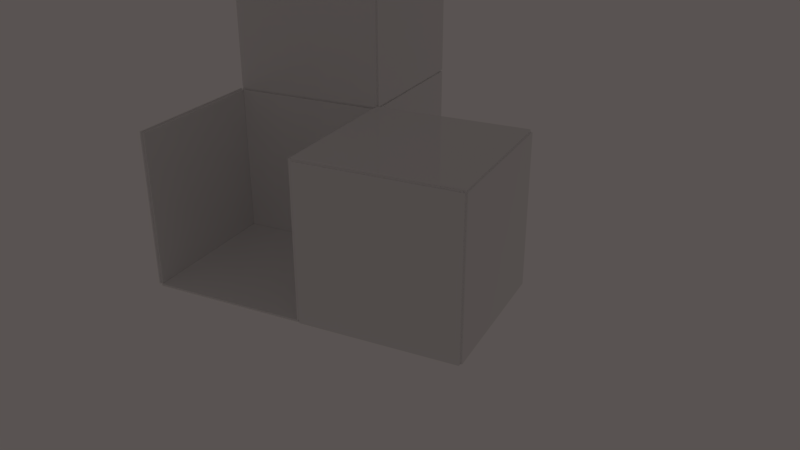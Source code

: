 # Source: T40_generic_cube.blend  (saved by Blender 2.79.0; exported with 4.5.12 LTS)
import bpy
from mathutils import Matrix  # noqa: F401  (used for matrix-valued properties, if any)

bpy.ops.wm.read_factory_settings(use_empty=True)
scene = bpy.context.scene
scene.name = 'layout 01'

# ---- collections
col_collection_1 = bpy.data.collections.new('Collection 1'); scene.collection.children.link(col_collection_1)
col_collection_2 = bpy.data.collections.new('Collection 2'); scene.collection.children.link(col_collection_2)
col_collection_2.hide_render = True
col_collection_2.hide_viewport = True
col_collection_20 = bpy.data.collections.new('Collection 20'); scene.collection.children.link(col_collection_20)
col_collection_20.hide_render = True
col_collection_20.hide_viewport = True
col_module_d = bpy.data.collections.new('module D')  # instanced only; not linked into the scene
col_hidden_2 = bpy.data.collections.new('Hidden 2'); col_module_d.children.link(col_hidden_2)
col_hidden_2.hide_render = True
col_hidden_2.hide_viewport = True
col_hidden_1 = bpy.data.collections.new('Hidden 1'); col_module_d.children.link(col_hidden_1)
col_hidden_1.hide_render = True
col_hidden_1.hide_viewport = True

# ---- images (referenced by path relative to the original .blend; pixels are not part of the script)
import os
ASSET_DIR = os.environ.get("B2B_ASSET_DIR", "")  # directory of the original .blend (textures are referenced by path, not embedded)
HERE = os.path.dirname(os.path.abspath(__file__))  # packed textures are extracted next to this script under _unpacked/

def load_image(name, relpath, width, height, colorspace="sRGB"):
    """Load a texture the original file referenced (path relative to the .blend, or extracted next to this script)."""
    p = next((c for c in (os.path.join(HERE, relpath), os.path.join(ASSET_DIR, relpath)) if relpath and os.path.exists(c)), "")
    if p:
        img = bpy.data.images.load(p, check_existing=True)
        img.name = name
    else:  # same state as the original file: an image datablock whose file is absent (Cycles renders it pink)
        img = bpy.data.images.new(name, width, height)
        img.source = "FILE"
        img.filepath = "//" + (relpath or name)
    img.colorspace_settings.name = colorspace
    return img
img_img1_jpg = load_image('img1.jpg', 'img1.jpg', 1024, 1024, 'sRGB')

# ---- materials (node trees are filled in below, after node groups)
mat_ground = bpy.data.materials.new('ground')
mat_ground.alpha_threshold = 0.0
mat_ground.roughness = 0.5
mat_white_plastic = bpy.data.materials.new('white plastic')
mat_white_plastic.alpha_threshold = 0.0
mat_white_plastic.roughness = 0.5
mat_magnet_scheme = bpy.data.materials.new('magnet scheme')
mat_magnet_scheme.alpha_threshold = 0.0
mat_magnet_scheme.roughness = 0.5

# ---- material node trees
mat_ground.use_nodes = True; mat_ground.node_tree.nodes.clear()
_N = mat_ground.node_tree.nodes; _L = mat_ground.node_tree.links
n0 = _N.new('ShaderNodeOutputMaterial'); n0.name = 'Material Output'; n0.location = (300, 300)
n1 = _N.new('ShaderNodeBsdfPrincipled'); n1.name = 'Principled BSDF'; n1.location = (10, 300)
n1.width = 150
n1.subsurface_method = 'BURLEY'
n1.inputs[0].default_value = (0.8, 0.08656, 0.0007404, 1.0)
n1.inputs[2].default_value = 0.0
n1.inputs[3].default_value = 1.45
n1.inputs[9].default_value = (1.0, 1.0, 1.0)
_L.new(n1.outputs[0], n0.inputs[0])
n0.is_active_output = True
mat_white_plastic.use_nodes = True; mat_white_plastic.node_tree.nodes.clear()
_N = mat_white_plastic.node_tree.nodes; _L = mat_white_plastic.node_tree.links
n0 = _N.new('ShaderNodeOutputMaterial'); n0.name = 'Material Output'; n0.location = (300, 300)
n1 = _N.new('ShaderNodeBsdfPrincipled'); n1.name = 'Principled BSDF'; n1.location = (10, 300)
n1.width = 150
n1.subsurface_method = 'BURLEY'
n1.inputs[2].default_value = 0.0
n1.inputs[3].default_value = 1.45
n1.inputs[9].default_value = (1.0, 1.0, 1.0)
_L.new(n1.outputs[0], n0.inputs[0])
n0.is_active_output = True
mat_magnet_scheme.use_nodes = True; mat_magnet_scheme.node_tree.nodes.clear()
_N = mat_magnet_scheme.node_tree.nodes; _L = mat_magnet_scheme.node_tree.links
n0 = _N.new('ShaderNodeOutputMaterial'); n0.name = 'Material Output'; n0.location = (300, 300)
n1 = _N.new('ShaderNodeBsdfPrincipled'); n1.name = 'Principled BSDF'; n1.location = (10, 300)
n1.width = 150
n1.subsurface_method = 'BURLEY'
n1.inputs[2].default_value = 0.0
n1.inputs[3].default_value = 1.45
n1.inputs[9].default_value = (1.0, 1.0, 1.0)
n2 = _N.new('ShaderNodeTexImage'); n2.name = 'Image Texture'; n2.location = (-664, 300)
n2.width = 364
n2.image = img_img1_jpg
_L.new(n1.outputs[0], n0.inputs[0])
_L.new(n2.outputs[0], n1.inputs[0])
n0.is_active_output = True

# ---- world
world_world_day = bpy.data.worlds.new('World day'); scene.world = world_world_day
world_world_day.use_nodes = True; world_world_day.node_tree.nodes.clear()
_N = world_world_day.node_tree.nodes; _L = world_world_day.node_tree.links
n0 = _N.new('ShaderNodeOutputWorld'); n0.name = 'World Output'; n0.location = (300, 300)
n1 = _N.new('ShaderNodeBackground'); n1.name = 'Background'; n1.location = (10, 300)
n1.inputs[0].default_value = (1.0, 0.8685, 0.8364, 1.0)
n1.inputs[1].default_value = 0.1
_L.new(n1.outputs[0], n0.inputs[0])
n0.is_active_output = True
world_world_day.color = (1.0, 1.0, 1.0)
world_world_day.use_sun_shadow = False
world_world_day.sun_shadow_jitter_overblur = 0.0
world_world_day.cycles.sampling_method = 'MANUAL'

# ---- cameras
cam_camera = bpy.data.cameras.new('Camera')
cam_camera.clip_end = 100.0
cam_camera.lens = 35.0
cam_camera.sensor_width = 32.0
cam_camera.sensor_height = 18.0
cam_camera.display_size = 2.0
cam_camera.dof.focus_distance = 0.0

# ---- lights
light_sun = bpy.data.lights.new('Sun', 'SUN')
light_sun.transmission_factor = 0.0
light_sun.angle = 0.9273
light_sun.energy = 3.0
light_sun.shadow_buffer_clip_start = 0.5
light_sun.shadow_soft_size = 0.5
light_sun.shadow_cascade_max_distance = 1000.0

# ---- meshes
me_plane = bpy.data.meshes.new('Plane')
me_plane.from_pydata([(-1.0, -1.0, 0.0), (1.0, -1.0, 0.0), (-1.0, 1.0, 0.0), (1.0, 1.0, 0.0)], [], [(0, 1, 3, 2)])
me_plane.materials.append(mat_ground)
me_plane.use_remesh_preserve_volume = False
me_plane.use_remesh_preserve_attributes = False
me_plane.use_mirror_vertex_groups = False
me_plane.update()
me_cube_008 = bpy.data.meshes.new('Cube.008')
me_cube_008.from_pydata([(-0.9945, -0.9945, -0.02), (-0.9945, -0.9995, -0.015), (-0.9995, -0.9945, -0.015), (-0.9945, -0.9964, -0.01962), (-0.9945, -0.998, -0.01854), (-0.9964, -0.9945, -0.01962), (-0.9965, -0.9965, -0.01916), (-0.9964, -0.9978, -0.01828), (-0.9974, -0.9974, -0.01789), (-0.9964, -0.9991, -0.015), (-0.998, -0.998, -0.015), (-0.9945, -0.9991, -0.01691), (-0.9965, -0.9987, -0.01696), (-0.9978, -0.9978, -0.01686), (-0.9991, -0.9945, -0.01691), (-0.998, -0.9945, -0.01854), (-0.9991, -0.9964, -0.015), (-0.9987, -0.9965, -0.01696), (-0.9978, -0.9964, -0.01828), (-0.9995, -0.9945, -9.313e-09), (-0.9945, -0.9995, -9.313e-09), (-0.9991, -0.9964, -9.313e-09), (-0.998, -0.998, -9.313e-09), (-0.9964, -0.9991, -9.313e-09), (-0.9945, 0.9745, -0.02), (-0.9995, 0.9745, -0.015), (-0.9945, 0.9795, -0.015), (-0.9964, 0.9745, -0.01962), (-0.998, 0.9745, -0.01854), (-0.9945, 0.9764, -0.01962), (-0.9965, 0.9765, -0.01916), (-0.9978, 0.9764, -0.01828), (-0.9974, 0.9774, -0.01789), (-0.9991, 0.9764, -0.015), (-0.998, 0.978, -0.015), (-0.9991, 0.9745, -0.01691), (-0.9987, 0.9765, -0.01696), (-0.9978, 0.9778, -0.01686), (-0.9945, 0.9791, -0.01691), (-0.9945, 0.978, -0.01854), (-0.9964, 0.9791, -0.015), (-0.9965, 0.9787, -0.01696), (-0.9964, 0.9778, -0.01828), (-0.9945, 0.9795, -9.313e-09), (-0.9995, 0.9745, -9.313e-09), (-0.9964, 0.9791, -9.313e-09), (-0.998, 0.978, -9.313e-09), (-0.9991, 0.9764, -9.313e-09), (0.9745, -0.9945, -0.02), (0.9795, -0.9945, -0.015), (0.9745, -0.9995, -0.015), (0.9764, -0.9945, -0.01962), (0.978, -0.9945, -0.01854), (0.9745, -0.9964, -0.01962), (0.9765, -0.9965, -0.01916), (0.9778, -0.9964, -0.01828), (0.9774, -0.9974, -0.01789), (0.9791, -0.9964, -0.015), (0.978, -0.998, -0.015), (0.9791, -0.9945, -0.01691), (0.9787, -0.9965, -0.01696), (0.9778, -0.9978, -0.01686), (0.9745, -0.9991, -0.01691), (0.9745, -0.998, -0.01854), (0.9764, -0.9991, -0.015), (0.9765, -0.9987, -0.01696), (0.9764, -0.9978, -0.01828), (0.9745, -0.9995, -9.313e-09), (0.9795, -0.9945, -9.313e-09), (0.9764, -0.9991, -9.313e-09), (0.978, -0.998, -9.313e-09), (0.9791, -0.9964, -9.313e-09), (0.9745, 0.9745, -0.02), (0.9745, 0.9795, -0.015), (0.9795, 0.9745, -0.015), (0.9745, 0.9764, -0.01962), (0.9745, 0.978, -0.01854), (0.9764, 0.9745, -0.01962), (0.9765, 0.9765, -0.01916), (0.9764, 0.9778, -0.01828), (0.9774, 0.9774, -0.01789), (0.9764, 0.9791, -0.015), (0.978, 0.978, -0.015), (0.9745, 0.9791, -0.01691), (0.9765, 0.9787, -0.01696), (0.9778, 0.9778, -0.01686), (0.9791, 0.9745, -0.01691), (0.978, 0.9745, -0.01854), (0.9791, 0.9764, -0.015), (0.9787, 0.9765, -0.01696), (0.9778, 0.9764, -0.01828), (0.9795, 0.9745, -9.313e-09), (0.9745, 0.9795, -9.313e-09), (0.9791, 0.9764, -9.313e-09), (0.978, 0.978, -9.313e-09), (0.9764, 0.9791, -9.313e-09)], [], [(50, 67, 20, 1), (74, 91, 68, 49), (91, 93, 94, 95, 92, 43, 45, 46, 47, 44, 19, 21, 22, 23, 20, 67, 69, 70, 71, 68), (2, 19, 44, 25), (26, 43, 92, 73), (0, 3, 6, 5), (3, 4, 7, 6), (5, 6, 18, 15), (6, 7, 8, 18), (1, 9, 12, 11), (9, 10, 13, 12), (11, 12, 7, 4), (12, 13, 8, 7), (2, 14, 17, 16), (14, 15, 18, 17), (16, 17, 13, 10), (17, 18, 8, 13), (24, 27, 30, 29), (27, 28, 31, 30), (29, 30, 42, 39), (30, 31, 32, 42), (25, 33, 36, 35), (33, 34, 37, 36), (35, 36, 31, 28), (36, 37, 32, 31), (26, 38, 41, 40), (38, 39, 42, 41), (40, 41, 37, 34), (41, 42, 32, 37), (48, 51, 54, 53), (51, 52, 55, 54), (53, 54, 66, 63), (54, 55, 56, 66), (49, 57, 60, 59), (57, 58, 61, 60), (59, 60, 55, 52), (60, 61, 56, 55), (50, 62, 65, 64), (62, 63, 66, 65), (64, 65, 61, 58), (65, 66, 56, 61), (72, 75, 78, 77), (75, 76, 79, 78), (77, 78, 90, 87), (78, 79, 80, 90), (73, 81, 84, 83), (81, 82, 85, 84), (83, 84, 79, 76), (84, 85, 80, 79), (74, 86, 89, 88), (86, 87, 90, 89), (88, 89, 85, 82), (89, 90, 80, 85), (24, 0, 5, 27), (27, 5, 15, 28), (28, 15, 14, 35), (35, 14, 2, 25), (1, 20, 23, 9), (9, 23, 22, 10), (10, 22, 21, 16), (16, 21, 19, 2), (43, 26, 40, 45), (45, 40, 34, 46), (46, 34, 33, 47), (47, 33, 25, 44), (72, 24, 29, 75), (75, 29, 39, 76), (76, 39, 38, 83), (83, 38, 26, 73), (91, 74, 88, 93), (93, 88, 82, 94), (94, 82, 81, 95), (95, 81, 73, 92), (48, 72, 77, 51), (51, 77, 87, 52), (52, 87, 86, 59), (59, 86, 74, 49), (67, 50, 64, 69), (69, 64, 58, 70), (70, 58, 57, 71), (71, 57, 49, 68), (0, 48, 53, 3), (3, 53, 63, 4), (4, 63, 62, 11), (11, 62, 50, 1), (24, 72, 48, 0)])
me_cube_008.materials.append(mat_white_plastic)
me_cube_008.use_remesh_preserve_volume = False
me_cube_008.use_remesh_preserve_attributes = False
me_cube_008.use_mirror_vertex_groups = False
me_cube_008.update()
me_cube_006 = bpy.data.meshes.new('Cube.006')
me_cube_006.from_pydata([(-1.0, -1.0, -0.02), (-1.0, -1.0, -9.313e-09), (-1.0, 0.98, -0.02), (-1.0, 0.98, -9.313e-09), (0.98, -1.0, -0.02), (0.98, -1.0, -9.313e-09), (0.98, 0.98, -0.02), (0.98, 0.98, -9.313e-09)], [], [(0, 1, 3, 2), (2, 3, 7, 6), (6, 7, 5, 4), (4, 5, 1, 0), (2, 6, 4, 0), (7, 3, 1, 5)])
me_cube_006.use_remesh_preserve_volume = False
me_cube_006.use_remesh_preserve_attributes = False
me_cube_006.use_mirror_vertex_groups = False
me_cube_006.update()
me_cube = bpy.data.meshes.new('Cube')
me_cube.from_pydata([(-1.0, -1.0, -0.01), (-1.0, -1.0, 0.01), (-1.0, 1.0, -0.01), (-1.0, 1.0, 0.01), (1.0, -1.0, -0.01), (1.0, -1.0, 0.01), (1.0, 1.0, -0.01), (1.0, 1.0, 0.01)], [], [(0, 1, 3, 2), (2, 3, 7, 6), (6, 7, 5, 4), (4, 5, 1, 0), (2, 6, 4, 0), (7, 3, 1, 5)])
_uv = me_cube.uv_layers.new(name='UVMap')
_uv.uv.foreach_set('vector', [0.0, 0.0, 0.0, 0.0, 0.0, 0.0, 0.0, 0.0, 0.0, 0.0, 0.0, 0.0, 0.0, 0.0, 0.0, 0.0, 0.0, 0.0, 0.0, 0.0, 0.0, 0.0, 0.0, 0.0, 0.0, 0.0, 0.0, 0.0, 0.0, 0.0, 0.0, 0.0, 9.996e-05, 0.9999, 0.0001, 9.993e-05, 0.9999, 9.996e-05, 0.9999, 0.9999, 0.9999, 0.9999, 9.998e-05, 0.9999, 0.0001, 9.998e-05, 0.9999, 9.998e-05])
me_cube.materials.append(mat_magnet_scheme)
me_cube.use_remesh_preserve_volume = False
me_cube.use_remesh_preserve_attributes = False
me_cube.use_mirror_vertex_groups = False
me_cube.update()

# ---- objects
ob_module_d_012 = bpy.data.objects.new('module D.012', None)
ob_module_d_011 = bpy.data.objects.new('module D.011', None)
ob_module_d_010 = bpy.data.objects.new('module D.010', None)
ob_module_d_009 = bpy.data.objects.new('module D.009', None)
ob_module_d_008 = bpy.data.objects.new('module D.008', None)
ob_module_d_007 = bpy.data.objects.new('module D.007', None)
ob_module_d_006 = bpy.data.objects.new('module D.006', None)
ob_module_d_005 = bpy.data.objects.new('module D.005', None)
ob_module_d_004 = bpy.data.objects.new('module D.004', None)
ob_module_d_003 = bpy.data.objects.new('module D.003', None)
ob_module_d_002 = bpy.data.objects.new('module D.002', None)
ob_module_d_001 = bpy.data.objects.new('module D.001', None)
ob_module_d = bpy.data.objects.new('module D', None)
ob_module_d_024 = bpy.data.objects.new('module D.024', None)
ob_module_d_023 = bpy.data.objects.new('module D.023', None)
ob_module_d_022 = bpy.data.objects.new('module D.022', None)
ob_module_d_021 = bpy.data.objects.new('module D.021', None)
ob_module_d_020 = bpy.data.objects.new('module D.020', None)
ob_module_d_019 = bpy.data.objects.new('module D.019', None)
ob_module_d_018 = bpy.data.objects.new('module D.018', None)
ob_module_d_017 = bpy.data.objects.new('module D.017', None)
ob_module_d_016 = bpy.data.objects.new('module D.016', None)
ob_module_d_015 = bpy.data.objects.new('module D.015', None)
ob_module_d_014 = bpy.data.objects.new('module D.014', None)
ob_module_d_013 = bpy.data.objects.new('module D.013', None)
ob_sun = bpy.data.objects.new('Sun', light_sun)
ob_camera = bpy.data.objects.new('Camera', cam_camera)
ob_plane = bpy.data.objects.new('Plane', me_plane)
ob_element_01_001 = bpy.data.objects.new('element 01.001', me_cube_008)
ob_element_01_dl_001 = bpy.data.objects.new('element 01 DL.001', me_cube_008)
ob_element_01_dl = bpy.data.objects.new('element 01 DL', me_cube_006)
ob_element_01 = bpy.data.objects.new('element 01', me_cube_006)
ob_principle_plane = bpy.data.objects.new('principle plane', me_cube)

# ---- transforms, parenting, visibility, modifiers, constraints
ob_module_d_012.location = (-2.0, -1.0, 1.0)
ob_module_d_012.rotation_euler = (1.571, -0.0, 0.0)
ob_module_d_012.empty_image_offset = (0.0, 0.0)
ob_module_d_012.show_instancer_for_render = False
ob_module_d_012.instance_type = 'COLLECTION'
ob_module_d_012.lineart.crease_threshold = 0.0
ob_module_d_011.location = (-2.0, -1.0, 3.0)
ob_module_d_011.rotation_euler = (1.571, -0.0, 0.0)
ob_module_d_011.empty_image_offset = (0.0, 0.0)
ob_module_d_011.show_instancer_for_render = False
ob_module_d_011.instance_type = 'COLLECTION'
ob_module_d_011.lineart.crease_threshold = 0.0
ob_module_d_010.location = (-2.0, -2.0, 2.0)
ob_module_d_010.empty_image_offset = (0.0, 0.0)
ob_module_d_010.show_instancer_for_render = False
ob_module_d_010.instance_type = 'COLLECTION'
ob_module_d_010.lineart.crease_threshold = 0.0
ob_module_d_009.location = (-1.0, -2.0, 3.0)
ob_module_d_009.rotation_euler = (4.371e-08, 1.571, 0.0)
ob_module_d_009.empty_image_offset = (0.0, 0.0)
ob_module_d_009.show_instancer_for_render = False
ob_module_d_009.instance_type = 'COLLECTION'
ob_module_d_009.lineart.crease_threshold = 0.0
ob_module_d_008.location = (0.0, -2.0, 0.0)
ob_module_d_008.empty_image_offset = (0.0, 0.0)
ob_module_d_008.show_instancer_for_render = False
ob_module_d_008.instance_type = 'COLLECTION'
ob_module_d_008.lineart.crease_threshold = 0.0
ob_module_d_007.location = (0.0, -3.0, 1.0)
ob_module_d_007.rotation_euler = (1.571, -0.0, 0.0)
ob_module_d_007.empty_image_offset = (0.0, 0.0)
ob_module_d_007.show_instancer_for_render = False
ob_module_d_007.instance_type = 'COLLECTION'
ob_module_d_007.lineart.crease_threshold = 0.0
ob_module_d_006.location = (-1.0, -2.0, 1.0)
ob_module_d_006.rotation_euler = (4.371e-08, 1.571, 0.0)
ob_module_d_006.empty_image_offset = (0.0, 0.0)
ob_module_d_006.show_instancer_for_render = False
ob_module_d_006.instance_type = 'COLLECTION'
ob_module_d_006.lineart.crease_threshold = 0.0
ob_module_d_005.location = (1.0, 0.0, 1.0)
ob_module_d_005.rotation_euler = (4.371e-08, 1.571, 0.0)
ob_module_d_005.empty_image_offset = (0.0, 0.0)
ob_module_d_005.show_instancer_for_render = False
ob_module_d_005.instance_type = 'COLLECTION'
ob_module_d_005.lineart.crease_threshold = 0.0
ob_module_d_004.location = (0.0, 0.0, 2.0)
ob_module_d_004.empty_image_offset = (0.0, 0.0)
ob_module_d_004.show_instancer_for_render = False
ob_module_d_004.instance_type = 'COLLECTION'
ob_module_d_004.lineart.crease_threshold = 0.0
ob_module_d_003.location = (0.0, 1.0, 1.0)
ob_module_d_003.rotation_euler = (1.571, -0.0, 0.0)
ob_module_d_003.empty_image_offset = (0.0, 0.0)
ob_module_d_003.show_instancer_for_render = False
ob_module_d_003.instance_type = 'COLLECTION'
ob_module_d_003.lineart.crease_threshold = 0.0
ob_module_d_002.location = (-1.0, 0.0, 1.0)
ob_module_d_002.rotation_euler = (4.371e-08, 1.571, 0.0)
ob_module_d_002.empty_image_offset = (0.0, 0.0)
ob_module_d_002.show_instancer_for_render = False
ob_module_d_002.instance_type = 'COLLECTION'
ob_module_d_002.lineart.crease_threshold = 0.0
ob_module_d_001.location = (0.0, -1.0, 1.0)
ob_module_d_001.rotation_euler = (1.571, -0.0, 0.0)
ob_module_d_001.empty_image_offset = (0.0, 0.0)
ob_module_d_001.show_instancer_for_render = False
ob_module_d_001.instance_type = 'COLLECTION'
ob_module_d_001.lineart.crease_threshold = 0.0
ob_module_d.location = (0.0, 0.0, 0.0)
ob_module_d.empty_image_offset = (0.0, 0.0)
ob_module_d.show_instancer_for_render = False
ob_module_d.instance_type = 'COLLECTION'
ob_module_d.lineart.crease_threshold = 0.0
ob_module_d_024.location = (0.0, -2.0, 2.0)
ob_module_d_024.empty_image_offset = (0.0, 0.0)
ob_module_d_024.show_instancer_for_render = False
ob_module_d_024.instance_type = 'COLLECTION'
ob_module_d_024.lineart.crease_threshold = 0.0
ob_module_d_023.location = (0.0, 0.0, 2.0)
ob_module_d_023.empty_image_offset = (0.0, 0.0)
ob_module_d_023.show_instancer_for_render = False
ob_module_d_023.instance_type = 'COLLECTION'
ob_module_d_023.lineart.crease_threshold = 0.0
ob_module_d_022.location = (0.0, 3.0, 1.0)
ob_module_d_022.rotation_euler = (1.571, -0.0, 0.0)
ob_module_d_022.empty_image_offset = (0.0, 0.0)
ob_module_d_022.show_instancer_for_render = False
ob_module_d_022.instance_type = 'COLLECTION'
ob_module_d_022.lineart.crease_threshold = 0.0
ob_module_d_021.location = (-1.0, 2.0, 1.0)
ob_module_d_021.rotation_euler = (4.371e-08, 1.571, 0.0)
ob_module_d_021.empty_image_offset = (0.0, 0.0)
ob_module_d_021.show_instancer_for_render = False
ob_module_d_021.instance_type = 'COLLECTION'
ob_module_d_021.lineart.crease_threshold = 0.0
ob_module_d_020.location = (0.0, 1.0, 1.0)
ob_module_d_020.rotation_euler = (1.571, -0.0, 0.0)
ob_module_d_020.empty_image_offset = (0.0, 0.0)
ob_module_d_020.show_instancer_for_render = False
ob_module_d_020.instance_type = 'COLLECTION'
ob_module_d_020.lineart.crease_threshold = 0.0
ob_module_d_019.location = (0.0, 2.0, 0.0)
ob_module_d_019.empty_image_offset = (0.0, 0.0)
ob_module_d_019.show_instancer_for_render = False
ob_module_d_019.instance_type = 'COLLECTION'
ob_module_d_019.lineart.crease_threshold = 0.0
ob_module_d_018.location = (0.0, 0.0, 0.0)
ob_module_d_018.empty_image_offset = (0.0, 0.0)
ob_module_d_018.show_instancer_for_render = False
ob_module_d_018.instance_type = 'COLLECTION'
ob_module_d_018.lineart.crease_threshold = 0.0
ob_module_d_017.location = (0.0, -1.0, 1.0)
ob_module_d_017.rotation_euler = (1.571, -0.0, 0.0)
ob_module_d_017.empty_image_offset = (0.0, 0.0)
ob_module_d_017.show_instancer_for_render = False
ob_module_d_017.instance_type = 'COLLECTION'
ob_module_d_017.lineart.crease_threshold = 0.0
ob_module_d_016.location = (-1.0, 0.0, 1.0)
ob_module_d_016.rotation_euler = (4.371e-08, 1.571, 0.0)
ob_module_d_016.empty_image_offset = (0.0, 0.0)
ob_module_d_016.show_instancer_for_render = False
ob_module_d_016.instance_type = 'COLLECTION'
ob_module_d_016.lineart.crease_threshold = 0.0
ob_module_d_015.location = (-1.0, -2.0, 1.0)
ob_module_d_015.rotation_euler = (4.371e-08, 1.571, 0.0)
ob_module_d_015.empty_image_offset = (0.0, 0.0)
ob_module_d_015.show_instancer_for_render = False
ob_module_d_015.instance_type = 'COLLECTION'
ob_module_d_015.lineart.crease_threshold = 0.0
ob_module_d_014.location = (0.0, -3.0, 1.0)
ob_module_d_014.rotation_euler = (1.571, -0.0, 0.0)
ob_module_d_014.empty_image_offset = (0.0, 0.0)
ob_module_d_014.show_instancer_for_render = False
ob_module_d_014.instance_type = 'COLLECTION'
ob_module_d_014.lineart.crease_threshold = 0.0
ob_module_d_013.location = (0.0, -2.0, 0.0)
ob_module_d_013.empty_image_offset = (0.0, 0.0)
ob_module_d_013.show_instancer_for_render = False
ob_module_d_013.instance_type = 'COLLECTION'
ob_module_d_013.lineart.crease_threshold = 0.0
ob_sun.location = (0.5852, 0.4352, -0.04616)
ob_sun.rotation_euler = (0.0, 1.396, 5.215)
ob_sun.lineart.crease_threshold = 0.0
ob_camera.location = (8.259, 3.833, 5.266)
ob_camera.rotation_euler = (1.134, -2.851e-07, 2.024)
ob_camera.scale = (1.0, 1.0, 1.0)
ob_camera.lineart.crease_threshold = 0.0
ob_plane.location = (0.0, 0.0, -0.02)
ob_plane.scale = (6.0, 6.0, 6.0)
ob_plane.lineart.crease_threshold = 0.0
ob_element_01_001.location = (0.0, 0.0, 0.0)
ob_element_01_001.lineart.crease_threshold = 0.0
ob_element_01_dl_001.location = (0.0, 0.0, 0.0)
ob_element_01_dl_001.rotation_euler = (0.0, -0.0, 3.142)
ob_element_01_dl_001.scale = (1.0, 1.0, -1.0)
ob_element_01_dl_001.lineart.crease_threshold = 0.0
ob_element_01_dl.location = (0.0, 0.0, 0.0)
ob_element_01_dl.rotation_euler = (0.0, -0.0, 3.142)
ob_element_01_dl.scale = (1.0, 1.0, -1.0)
ob_element_01_dl.lineart.crease_threshold = 0.0
ob_element_01.location = (0.0, 0.0, 0.0)
ob_element_01.lineart.crease_threshold = 0.0
ob_principle_plane.location = (0.0, 0.0, 0.0)
ob_principle_plane.lineart.crease_threshold = 0.0
ob_module_d_012.instance_collection = col_module_d
ob_module_d_011.instance_collection = col_module_d
ob_module_d_010.instance_collection = col_module_d
ob_module_d_009.instance_collection = col_module_d
ob_module_d_008.instance_collection = col_module_d
ob_module_d_007.instance_collection = col_module_d
ob_module_d_006.instance_collection = col_module_d
ob_module_d_005.instance_collection = col_module_d
ob_module_d_004.instance_collection = col_module_d
ob_module_d_003.instance_collection = col_module_d
ob_module_d_002.instance_collection = col_module_d
ob_module_d_001.instance_collection = col_module_d
ob_module_d.instance_collection = col_module_d
ob_module_d_024.instance_collection = col_module_d
ob_module_d_023.instance_collection = col_module_d
ob_module_d_022.instance_collection = col_module_d
ob_module_d_021.instance_collection = col_module_d
ob_module_d_020.instance_collection = col_module_d
ob_module_d_019.instance_collection = col_module_d
ob_module_d_018.instance_collection = col_module_d
ob_module_d_017.instance_collection = col_module_d
ob_module_d_016.instance_collection = col_module_d
ob_module_d_015.instance_collection = col_module_d
ob_module_d_014.instance_collection = col_module_d
ob_module_d_013.instance_collection = col_module_d

# ---- collection membership
col_collection_1.objects.link(ob_module_d_012)
col_collection_1.objects.link(ob_module_d_011)
col_collection_1.objects.link(ob_module_d_010)
col_collection_1.objects.link(ob_module_d_009)
col_collection_1.objects.link(ob_module_d_008)
col_collection_1.objects.link(ob_module_d_007)
col_collection_1.objects.link(ob_module_d_006)
col_collection_1.objects.link(ob_module_d_005)
col_collection_1.objects.link(ob_module_d_004)
col_collection_1.objects.link(ob_module_d_003)
col_collection_1.objects.link(ob_module_d_002)
col_collection_1.objects.link(ob_module_d_001)
col_collection_1.objects.link(ob_module_d)
col_collection_2.objects.link(ob_module_d_024)
col_collection_2.objects.link(ob_module_d_023)
col_collection_2.objects.link(ob_module_d_022)
col_collection_2.objects.link(ob_module_d_021)
col_collection_2.objects.link(ob_module_d_020)
col_collection_2.objects.link(ob_module_d_019)
col_collection_2.objects.link(ob_module_d_018)
col_collection_2.objects.link(ob_module_d_017)
col_collection_2.objects.link(ob_module_d_016)
col_collection_2.objects.link(ob_module_d_015)
col_collection_2.objects.link(ob_module_d_014)
col_collection_2.objects.link(ob_module_d_013)
col_collection_20.objects.link(ob_sun)
col_collection_20.objects.link(ob_camera)
col_collection_20.objects.link(ob_plane)
col_module_d.objects.link(ob_element_01_001)
col_module_d.objects.link(ob_element_01_dl_001)
col_hidden_2.objects.link(ob_element_01_dl)
col_hidden_2.objects.link(ob_element_01)
col_hidden_1.objects.link(ob_principle_plane)

# ---- scene / render settings (as saved in the file)
scene.camera = ob_camera
scene.frame_start = 1; scene.frame_end = 250; scene.frame_set(1)
scene.render.engine = 'CYCLES'
scene.render.resolution_percentage = 50
scene.render.dither_intensity = 0.0
scene.render.use_simplify = True
scene.cycles.use_denoising = False
scene.cycles.samples = 128
scene.cycles.sampling_pattern = 'TABULATED_SOBOL'
scene.cycles.use_adaptive_sampling = False
scene.cycles.use_light_tree = False
scene.cycles.blur_glossy = 0.0
scene.cycles.sample_clamp_indirect = 0.0
scene.view_settings.view_transform = 'Standard'
bpy.context.view_layer.update()
